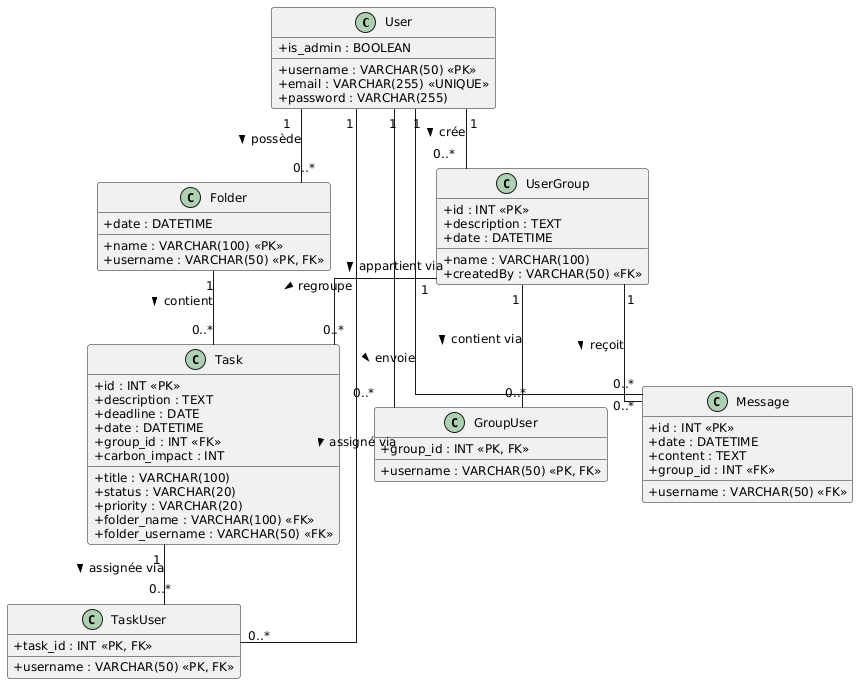

The diagram above was rendered by PlantUML. Its source (embedded in the PNG):
@startuml
skinparam classAttributeIconSize 0
skinparam classFontSize 13
skinparam defaultFontSize 12
skinparam linetype ortho

class User {
  + username : VARCHAR(50) <<PK>>
  + email : VARCHAR(255) <<UNIQUE>>
  + password : VARCHAR(255)
  + is_admin : BOOLEAN
}

class Folder {
  + name : VARCHAR(100) <<PK>>
  + username : VARCHAR(50) <<PK, FK>>
  + date : DATETIME
}

class UserGroup {
  + id : INT <<PK>>
  + name : VARCHAR(100)
  + description : TEXT
  + date : DATETIME
  + createdBy : VARCHAR(50) <<FK>>
}

class GroupUser {
  + username : VARCHAR(50) <<PK, FK>>
  + group_id : INT <<PK, FK>>
}

class Task {
  + id : INT <<PK>>
  + title : VARCHAR(100)
  + description : TEXT
  + status : VARCHAR(20)
  + deadline : DATE
  + priority : VARCHAR(20)
  + date : DATETIME
  + folder_name : VARCHAR(100) <<FK>>
  + folder_username : VARCHAR(50) <<FK>>
  + group_id : INT <<FK>>
  + carbon_impact : INT
}

class TaskUser {
  + username : VARCHAR(50) <<PK, FK>>
  + task_id : INT <<PK, FK>>
}

class Message {
  + id : INT <<PK>>
  + date : DATETIME
  + content : TEXT
  + username : VARCHAR(50) <<FK>>
  + group_id : INT <<FK>>
}

' Relations
User "1" -- "0..*" Folder : possède >
User "1" -- "0..*" UserGroup : crée >
User "1" -- "0..*" GroupUser : appartient via >
User "1" -- "0..*" TaskUser : assigné via >
User "1" -- "0..*" Message : envoie >

UserGroup "1" -- "0..*" GroupUser : contient via >
UserGroup "1" -- "0..*" Task : regroupe >
UserGroup "1" -- "0..*" Message : reçoit >

Folder "1" -- "0..*" Task : contient >

Task "1" -- "0..*" TaskUser : assignée via >
@enduml